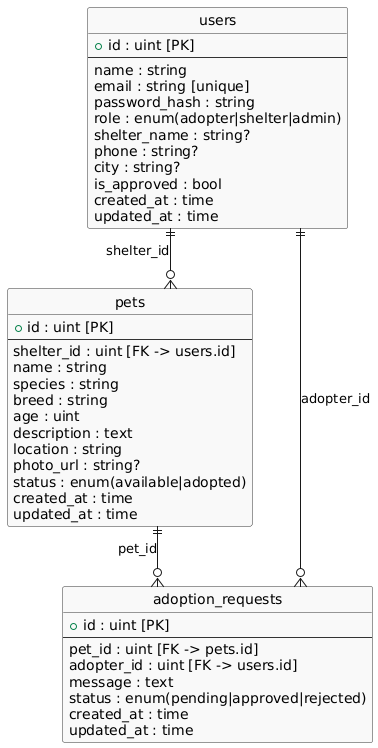

The diagram above was rendered by PlantUML. Its source (embedded in the PNG):
@startuml
hide circle
skinparam linetype ortho
skinparam backgroundColor #ffffff
skinparam classBackgroundColor #f9f9f9
skinparam classBorderColor #333333
entity "users" as users {
  + id : uint [PK]
  --
  name : string
  email : string [unique]
  password_hash : string
  role : enum(adopter|shelter|admin)
  shelter_name : string?
  phone : string?
  city : string?
  is_approved : bool
  created_at : time
  updated_at : time
}
entity "pets" as pets {
  + id : uint [PK]
  --
  shelter_id : uint [FK -> users.id]
  name : string
  species : string
  breed : string
  age : uint
  description : text
  location : string
  photo_url : string?
  status : enum(available|adopted)
  created_at : time
  updated_at : time
}
entity "adoption_requests" as adoption_requests {
  + id : uint [PK]
  --
  pet_id : uint [FK -> pets.id]
  adopter_id : uint [FK -> users.id]
  message : text
  status : enum(pending|approved|rejected)
  created_at : time
  updated_at : time
}
users ||--o{ pets : "shelter_id"
users ||--o{ adoption_requests : "adopter_id"
pets ||--o{ adoption_requests : "pet_id"
@enduml